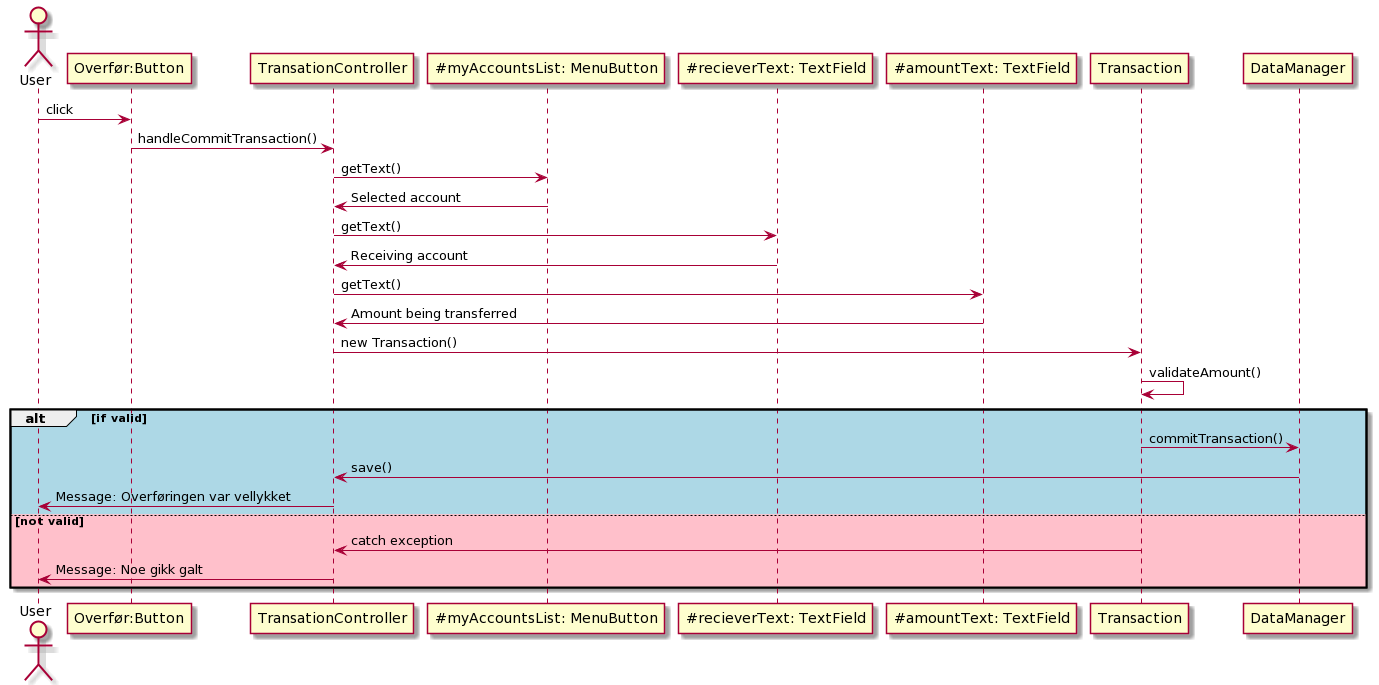

The diagram above was rendered by PlantUML. Its source (embedded in the PNG):
@startuml
actor User
User -> "Overfør:Button" as overforingButton : click
overforingButton -> "TransationController" as transactionController: handleCommitTransaction()
transactionController -> "~#myAccountsList: MenuButton" as menuButton : getText()
menuButton -> transactionController : Selected account
transactionController -> "~#recieverText: TextField" as reciever : getText()
reciever -> transactionController : Receiving account
transactionController -> "~#amountText: TextField" as amount : getText()
amount -> transactionController : Amount being transferred
transactionController -> "Transaction" as transactionClass : new Transaction()
transactionClass -> transactionClass : validateAmount()
alt #LightBlue if valid
transactionClass -> "DataManager" as dm : commitTransaction()
dm -> transactionController : save()
transactionController -> User : Message: Overføringen var vellykket
else #Pink not valid
transactionClass -> transactionController : catch exception
transactionController -> User : Message: Noe gikk galt
end
@enduml